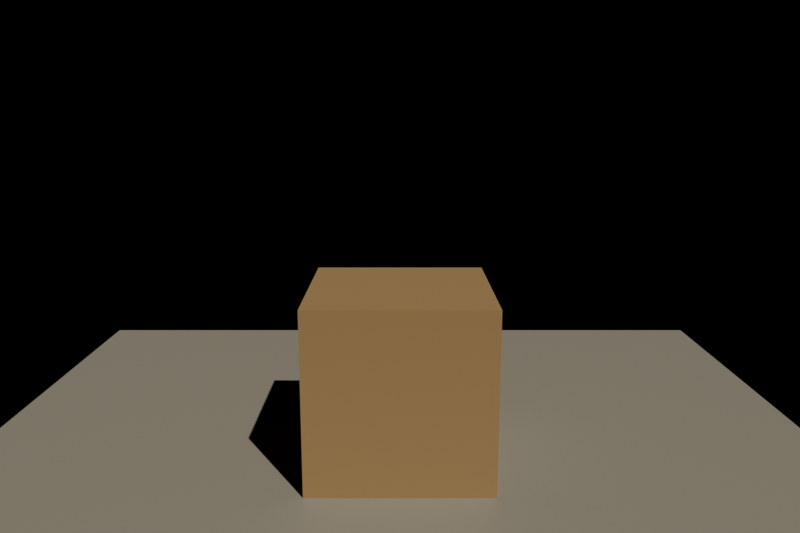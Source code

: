# Source: prop-near.blend  (saved by Blender 5.2.45; exported with 4.5.12 LTS)
import bpy
from mathutils import Matrix  # noqa: F401  (used for matrix-valued properties, if any)

bpy.ops.wm.read_factory_settings(use_empty=True)
scene = bpy.context.scene
scene.name = 'Scene'

# ---- materials (node trees are filled in below, after node groups)
mat_ground_colour = bpy.data.materials.new('ground colour')
mat_crate_colour = bpy.data.materials.new('crate colour')

# ---- material node trees
mat_ground_colour.use_nodes = True; mat_ground_colour.node_tree.nodes.clear()
_N = mat_ground_colour.node_tree.nodes; _L = mat_ground_colour.node_tree.links
n0 = _N.new('ShaderNodeBsdfPrincipled'); n0.name = 'Principled BSDF'; n0.location = (-200, 100)
n0.inputs[0].default_value = (0.3, 0.27, 0.2, 1.0)
n0.inputs[10].default_value = 0.005
n1 = _N.new('ShaderNodeOutputMaterial'); n1.name = 'Material Output'; n1.location = (200, 100)
_L.new(n0.outputs[0], n1.inputs[0])
n1.is_active_output = True
mat_crate_colour.use_nodes = True; mat_crate_colour.node_tree.nodes.clear()
_N = mat_crate_colour.node_tree.nodes; _L = mat_crate_colour.node_tree.links
n0 = _N.new('ShaderNodeBsdfPrincipled'); n0.name = 'Principled BSDF'; n0.location = (-200, 100)
n0.inputs[0].default_value = (0.4, 0.25, 0.1, 1.0)
n0.inputs[10].default_value = 0.005
n1 = _N.new('ShaderNodeOutputMaterial'); n1.name = 'Material Output'; n1.location = (200, 100)
_L.new(n0.outputs[0], n1.inputs[0])
n1.is_active_output = True

# ---- cameras
cam_view_crate = bpy.data.cameras.new('View crate')
cam_view_crate.lens = 35.0

# ---- lights
light_sun = bpy.data.lights.new('Sun', 'SUN')
light_sun.energy = 3.0

# ---- meshes
me_ground = bpy.data.meshes.new('Ground')
me_ground.from_pydata([(-1.5, -1.5, 0.0), (1.5, -1.5, 0.0), (1.5, 1.5, 0.0), (-1.5, 1.5, 0.0)], [], [(0, 1, 2, 3)])
me_ground.materials.append(mat_ground_colour)
me_ground.update()
me_crate = bpy.data.meshes.new('Crate')
me_crate.from_pydata([(-0.3, -0.3, -0.3), (-0.3, -0.3, 0.3), (-0.3, 0.3, -0.3), (-0.3, 0.3, 0.3), (0.3, -0.3, -0.3), (0.3, -0.3, 0.3), (0.3, 0.3, -0.3), (0.3, 0.3, 0.3)], [], [(0, 1, 3, 2), (2, 3, 7, 6), (6, 7, 5, 4), (4, 5, 1, 0), (2, 6, 4, 0), (7, 3, 1, 5)])
me_crate.materials.append(mat_crate_colour)
me_crate.update()

# ---- objects
ob_ground = bpy.data.objects.new('Ground', me_ground)
ob_crate = bpy.data.objects.new('Crate', me_crate)
ob_sun = bpy.data.objects.new('Sun', light_sun)
ob_view_crate = bpy.data.objects.new('View crate', cam_view_crate)

# ---- transforms, parenting, visibility, modifiers, constraints
ob_ground.location = (0.0, 0.0, 0.0)
ob_crate.location = (0.0, 0.0, 0.3)
ob_sun.location = (0.0, 0.0, 0.0)
ob_sun.rotation_euler = (0.6981, 0.0, 0.5236)
ob_view_crate.location = (0.0, -2.5, 1.2)
ob_view_crate.rotation_euler = (1.361, 0.0, 0.0)

# ---- collection membership
scene.collection.objects.link(ob_ground)
scene.collection.objects.link(ob_crate)
scene.collection.objects.link(ob_sun)
scene.collection.objects.link(ob_view_crate)

# ---- scene / render settings (as saved in the file)
scene.camera = ob_view_crate
scene.frame_start = 1; scene.frame_end = 250; scene.frame_set(1)
scene.render.engine = 'BLENDER_EEVEE_NEXT'
scene.render.resolution_x = 1200
scene.render.resolution_y = 800
scene.render.bake_bias = 0.0
scene.render.bake_samples = 0
scene.render.compositor_device = 'GPU'
scene.eevee.use_volume_custom_range = False
scene.eevee.fast_gi_thickness_near = 0.1
scene.eevee.fast_gi_thickness_far = 0.0
scene.eevee.ray_tracing_options.screen_trace_thickness = 0.1
bpy.context.view_layer.update()
